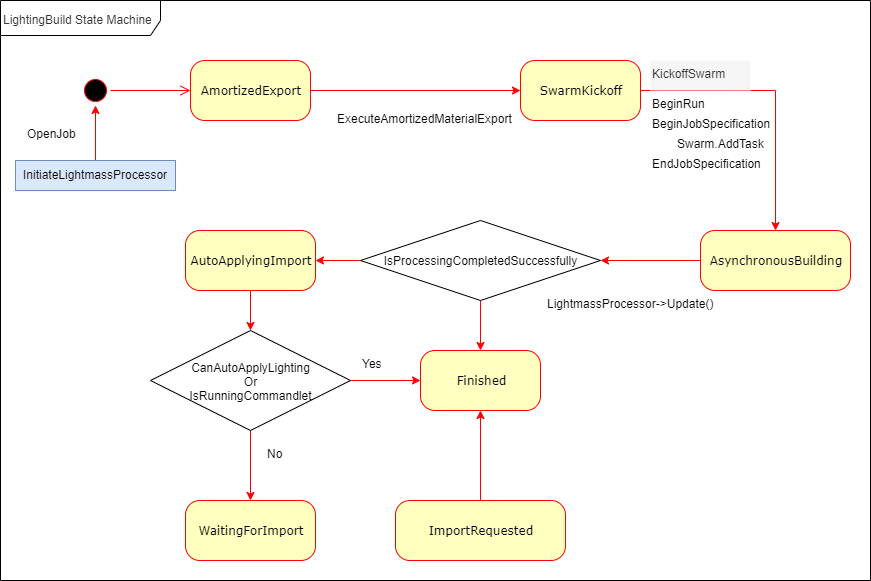

The diagram above was exported from draw.io. Its source (the exported page's mxGraphModel, read from the mxfile embedded in the PNG):
<mxGraphModel dx="1638" dy="697" grid="1" gridSize="10" guides="1" tooltips="1" connect="1" arrows="1" fold="1" page="1" pageScale="1" pageWidth="1100" pageHeight="850" background="#ffffff" math="0" shadow="0">
  <root>
    <mxCell id="0" />
    <mxCell id="1" parent="0" />
    <mxCell id="bA8pCE5EWFhY0eMnIbwp-35" value="&lt;span style=&quot;color: rgb(51 , 51 , 51)&quot;&gt;LightingBuild State Machine&lt;/span&gt;" style="shape=umlFrame;whiteSpace=wrap;html=1;strokeColor=#000000;align=left;width=160;height=35;" vertex="1" parent="1">
      <mxGeometry x="50" y="60" width="870" height="580" as="geometry" />
    </mxCell>
    <mxCell id="382b91b5511bd0f7-1" value="" style="ellipse;html=1;shape=startState;fillColor=#000000;strokeColor=#ff0000;rounded=1;shadow=0;comic=0;labelBackgroundColor=none;fontFamily=Verdana;fontSize=12;fontColor=#000000;align=center;direction=south;" parent="1" vertex="1">
      <mxGeometry x="130" y="135" width="30" height="30" as="geometry" />
    </mxCell>
    <mxCell id="bA8pCE5EWFhY0eMnIbwp-14" style="edgeStyle=orthogonalEdgeStyle;rounded=0;orthogonalLoop=1;jettySize=auto;html=1;exitX=0.5;exitY=1;exitDx=0;exitDy=0;strokeColor=#FF0000;" edge="1" parent="1" source="bA8pCE5EWFhY0eMnIbwp-15" target="bA8pCE5EWFhY0eMnIbwp-10">
      <mxGeometry relative="1" as="geometry" />
    </mxCell>
    <mxCell id="382b91b5511bd0f7-5" value="AutoApplyingImport" style="rounded=1;whiteSpace=wrap;html=1;arcSize=24;fillColor=#ffffc0;strokeColor=#ff0000;shadow=0;comic=0;labelBackgroundColor=none;fontFamily=Verdana;fontSize=12;fontColor=#000000;align=center;" parent="1" vertex="1">
      <mxGeometry x="235" y="290" width="130" height="60" as="geometry" />
    </mxCell>
    <mxCell id="bA8pCE5EWFhY0eMnIbwp-28" style="edgeStyle=orthogonalEdgeStyle;rounded=0;orthogonalLoop=1;jettySize=auto;html=1;strokeColor=#FF0000;" edge="1" parent="1" source="382b91b5511bd0f7-6" target="382b91b5511bd0f7-7">
      <mxGeometry relative="1" as="geometry" />
    </mxCell>
    <mxCell id="382b91b5511bd0f7-6" value="AmortizedExport" style="rounded=1;whiteSpace=wrap;html=1;arcSize=24;fillColor=#ffffc0;strokeColor=#ff0000;shadow=0;comic=0;labelBackgroundColor=none;fontFamily=Verdana;fontSize=12;fontColor=#000000;align=center;" parent="1" vertex="1">
      <mxGeometry x="240" y="120" width="120" height="60" as="geometry" />
    </mxCell>
    <mxCell id="bA8pCE5EWFhY0eMnIbwp-29" style="edgeStyle=orthogonalEdgeStyle;rounded=0;orthogonalLoop=1;jettySize=auto;html=1;exitX=1;exitY=0.5;exitDx=0;exitDy=0;strokeColor=#FF0000;" edge="1" parent="1" source="382b91b5511bd0f7-7" target="382b91b5511bd0f7-9">
      <mxGeometry relative="1" as="geometry" />
    </mxCell>
    <mxCell id="382b91b5511bd0f7-7" value="SwarmKickoff" style="rounded=1;whiteSpace=wrap;html=1;arcSize=24;fillColor=#ffffc0;strokeColor=#ff0000;shadow=0;comic=0;labelBackgroundColor=none;fontFamily=Verdana;fontSize=12;fontColor=#000000;align=center;" parent="1" vertex="1">
      <mxGeometry x="570" y="120" width="120" height="60" as="geometry" />
    </mxCell>
    <mxCell id="bA8pCE5EWFhY0eMnIbwp-12" style="edgeStyle=orthogonalEdgeStyle;rounded=0;orthogonalLoop=1;jettySize=auto;html=1;exitX=0;exitY=0.5;exitDx=0;exitDy=0;strokeColor=#FF0000;" edge="1" parent="1" source="bA8pCE5EWFhY0eMnIbwp-25" target="382b91b5511bd0f7-5">
      <mxGeometry relative="1" as="geometry" />
    </mxCell>
    <mxCell id="382b91b5511bd0f7-9" value="AsynchronousBuilding" style="rounded=1;whiteSpace=wrap;html=1;arcSize=24;fillColor=#ffffc0;strokeColor=#ff0000;shadow=0;comic=0;labelBackgroundColor=none;fontFamily=Verdana;fontSize=12;fontColor=#000000;align=center;" parent="1" vertex="1">
      <mxGeometry x="750" y="290" width="150" height="60" as="geometry" />
    </mxCell>
    <mxCell id="382b91b5511bd0f7-10" value="Finished" style="rounded=1;whiteSpace=wrap;html=1;arcSize=24;fillColor=#ffffc0;strokeColor=#ff0000;shadow=0;comic=0;labelBackgroundColor=none;fontFamily=Verdana;fontSize=12;fontColor=#000000;align=center;" parent="1" vertex="1">
      <mxGeometry x="470" y="410" width="120" height="60" as="geometry" />
    </mxCell>
    <mxCell id="2a3bc250acf0617d-9" style="edgeStyle=orthogonalEdgeStyle;html=1;labelBackgroundColor=none;endArrow=open;endSize=8;strokeColor=#ff0000;fontFamily=Verdana;fontSize=12;align=left;" parent="1" source="382b91b5511bd0f7-1" target="382b91b5511bd0f7-6" edge="1">
      <mxGeometry relative="1" as="geometry" />
    </mxCell>
    <mxCell id="bA8pCE5EWFhY0eMnIbwp-1" value="ExecuteAmortizedMaterialExport" style="text;html=1;" vertex="1" parent="1">
      <mxGeometry x="385" y="165" width="200" height="30" as="geometry" />
    </mxCell>
    <mxCell id="bA8pCE5EWFhY0eMnIbwp-2" value="KickoffSwarm" style="text;html=1;strokeColor=none;fillColor=#f5f5f5;fontColor=#333333;" vertex="1" parent="1">
      <mxGeometry x="700" y="120" width="100" height="30" as="geometry" />
    </mxCell>
    <mxCell id="bA8pCE5EWFhY0eMnIbwp-5" value="BeginRun" style="text;html=1;" vertex="1" parent="1">
      <mxGeometry x="700" y="150" width="80" height="30" as="geometry" />
    </mxCell>
    <mxCell id="bA8pCE5EWFhY0eMnIbwp-6" value="BeginJobSpecification" style="text;html=1;" vertex="1" parent="1">
      <mxGeometry x="700" y="170" width="140" height="30" as="geometry" />
    </mxCell>
    <mxCell id="bA8pCE5EWFhY0eMnIbwp-7" value="Swarm.AddTask" style="text;html=1;" vertex="1" parent="1">
      <mxGeometry x="725" y="190" width="110" height="30" as="geometry" />
    </mxCell>
    <mxCell id="bA8pCE5EWFhY0eMnIbwp-8" value="EndJobSpecification" style="text;html=1;" vertex="1" parent="1">
      <mxGeometry x="700" y="210" width="130" height="30" as="geometry" />
    </mxCell>
    <mxCell id="bA8pCE5EWFhY0eMnIbwp-9" value="LightmassProcessor-&gt;Update()" style="text;html=1;" vertex="1" parent="1">
      <mxGeometry x="595" y="350" width="190" height="30" as="geometry" />
    </mxCell>
    <mxCell id="bA8pCE5EWFhY0eMnIbwp-10" value="WaitingForImport" style="rounded=1;whiteSpace=wrap;html=1;arcSize=24;fillColor=#ffffc0;strokeColor=#ff0000;shadow=0;comic=0;labelBackgroundColor=none;fontFamily=Verdana;fontSize=12;fontColor=#000000;align=center;" vertex="1" parent="1">
      <mxGeometry x="235" y="560" width="130" height="60" as="geometry" />
    </mxCell>
    <mxCell id="bA8pCE5EWFhY0eMnIbwp-24" style="edgeStyle=orthogonalEdgeStyle;rounded=0;orthogonalLoop=1;jettySize=auto;html=1;strokeColor=#FF0000;" edge="1" parent="1" source="bA8pCE5EWFhY0eMnIbwp-11" target="382b91b5511bd0f7-10">
      <mxGeometry relative="1" as="geometry" />
    </mxCell>
    <mxCell id="bA8pCE5EWFhY0eMnIbwp-11" value="ImportRequested" style="rounded=1;whiteSpace=wrap;html=1;arcSize=24;fillColor=#ffffc0;strokeColor=#ff0000;shadow=0;comic=0;labelBackgroundColor=none;fontFamily=Verdana;fontSize=12;fontColor=#000000;align=center;" vertex="1" parent="1">
      <mxGeometry x="445" y="560" width="170" height="60" as="geometry" />
    </mxCell>
    <mxCell id="bA8pCE5EWFhY0eMnIbwp-17" style="edgeStyle=orthogonalEdgeStyle;rounded=0;orthogonalLoop=1;jettySize=auto;html=1;strokeColor=#FF0000;" edge="1" parent="1" source="bA8pCE5EWFhY0eMnIbwp-15" target="382b91b5511bd0f7-10">
      <mxGeometry relative="1" as="geometry" />
    </mxCell>
    <mxCell id="bA8pCE5EWFhY0eMnIbwp-15" value="CanAutoApplyLighting&lt;br&gt;Or&lt;br&gt;IsRunningCommandlet" style="rhombus;whiteSpace=wrap;html=1;" vertex="1" parent="1">
      <mxGeometry x="200" y="390" width="200" height="100" as="geometry" />
    </mxCell>
    <mxCell id="bA8pCE5EWFhY0eMnIbwp-16" style="edgeStyle=orthogonalEdgeStyle;rounded=0;orthogonalLoop=1;jettySize=auto;html=1;exitX=0.5;exitY=1;exitDx=0;exitDy=0;strokeColor=#FF0000;" edge="1" parent="1" source="382b91b5511bd0f7-5" target="bA8pCE5EWFhY0eMnIbwp-15">
      <mxGeometry relative="1" as="geometry">
        <mxPoint x="320" y="350" as="sourcePoint" />
        <mxPoint x="530" y="420" as="targetPoint" />
      </mxGeometry>
    </mxCell>
    <mxCell id="bA8pCE5EWFhY0eMnIbwp-18" value="Yes" style="text;html=1;" vertex="1" parent="1">
      <mxGeometry x="410" y="410" width="50" height="30" as="geometry" />
    </mxCell>
    <mxCell id="bA8pCE5EWFhY0eMnIbwp-21" value="No" style="text;html=1;" vertex="1" parent="1">
      <mxGeometry x="315" y="500" width="50" height="30" as="geometry" />
    </mxCell>
    <mxCell id="bA8pCE5EWFhY0eMnIbwp-27" style="edgeStyle=orthogonalEdgeStyle;rounded=0;orthogonalLoop=1;jettySize=auto;html=1;strokeColor=#FF0000;" edge="1" parent="1" source="bA8pCE5EWFhY0eMnIbwp-25" target="382b91b5511bd0f7-10">
      <mxGeometry relative="1" as="geometry" />
    </mxCell>
    <mxCell id="bA8pCE5EWFhY0eMnIbwp-25" value="&lt;span style=&quot;text-align: left ; white-space: nowrap&quot;&gt;IsProcessingCompletedSuccessfully&lt;/span&gt;" style="rhombus;whiteSpace=wrap;html=1;" vertex="1" parent="1">
      <mxGeometry x="410" y="280" width="240" height="80" as="geometry" />
    </mxCell>
    <mxCell id="bA8pCE5EWFhY0eMnIbwp-26" style="edgeStyle=orthogonalEdgeStyle;rounded=0;orthogonalLoop=1;jettySize=auto;html=1;exitX=0;exitY=0.5;exitDx=0;exitDy=0;strokeColor=#FF0000;" edge="1" parent="1" source="382b91b5511bd0f7-9" target="bA8pCE5EWFhY0eMnIbwp-25">
      <mxGeometry relative="1" as="geometry">
        <mxPoint x="765" y="320" as="sourcePoint" />
        <mxPoint x="405" y="320" as="targetPoint" />
      </mxGeometry>
    </mxCell>
    <mxCell id="bA8pCE5EWFhY0eMnIbwp-31" style="edgeStyle=orthogonalEdgeStyle;rounded=0;orthogonalLoop=1;jettySize=auto;html=1;strokeColor=#FF0000;" edge="1" parent="1" source="bA8pCE5EWFhY0eMnIbwp-30" target="382b91b5511bd0f7-1">
      <mxGeometry relative="1" as="geometry" />
    </mxCell>
    <mxCell id="bA8pCE5EWFhY0eMnIbwp-30" value="InitiateLightmassProcessor" style="text;html=1;strokeColor=#6c8ebf;align=center;fillColor=#dae8fc;" vertex="1" parent="1">
      <mxGeometry x="65" y="220" width="160" height="30" as="geometry" />
    </mxCell>
    <mxCell id="bA8pCE5EWFhY0eMnIbwp-32" value="OpenJob" style="text;html=1;" vertex="1" parent="1">
      <mxGeometry x="75" y="180" width="70" height="30" as="geometry" />
    </mxCell>
  </root>
</mxGraphModel>